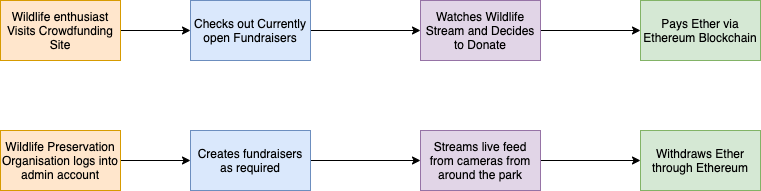

The diagram above was exported from draw.io. Its source (the exported page's mxGraphModel, read from the mxfile embedded in the PNG):
<mxGraphModel dx="889" dy="697" grid="1" gridSize="10" guides="1" tooltips="1" connect="1" arrows="1" fold="1" page="1" pageScale="1" pageWidth="1169" pageHeight="827" math="0" shadow="0">
  <root>
    <mxCell id="0" />
    <mxCell id="1" parent="0" />
    <mxCell id="2" value="" style="edgeStyle=orthogonalEdgeStyle;rounded=0;orthogonalLoop=1;jettySize=auto;html=1;" edge="1" source="3" target="5" parent="1">
      <mxGeometry relative="1" as="geometry" />
    </mxCell>
    <mxCell id="3" value="Wildlife enthusiast Visits Crowdfunding Site" style="rounded=0;whiteSpace=wrap;html=1;fillColor=#ffe6cc;strokeColor=#d79b00;" vertex="1" parent="1">
      <mxGeometry x="50" y="100" width="120" height="60" as="geometry" />
    </mxCell>
    <mxCell id="4" value="" style="edgeStyle=orthogonalEdgeStyle;rounded=0;orthogonalLoop=1;jettySize=auto;html=1;" edge="1" source="5" target="7" parent="1">
      <mxGeometry relative="1" as="geometry" />
    </mxCell>
    <mxCell id="5" value="Checks out Currently open Fundraisers" style="rounded=0;whiteSpace=wrap;html=1;fillColor=#dae8fc;strokeColor=#6c8ebf;" vertex="1" parent="1">
      <mxGeometry x="240" y="100" width="120" height="60" as="geometry" />
    </mxCell>
    <mxCell id="6" value="" style="edgeStyle=orthogonalEdgeStyle;rounded=0;orthogonalLoop=1;jettySize=auto;html=1;" edge="1" source="7" target="8" parent="1">
      <mxGeometry relative="1" as="geometry" />
    </mxCell>
    <mxCell id="7" value="Watches Wildlife Stream and Decides to Donate" style="rounded=0;whiteSpace=wrap;html=1;fillColor=#e1d5e7;strokeColor=#9673a6;" vertex="1" parent="1">
      <mxGeometry x="470" y="100" width="120" height="60" as="geometry" />
    </mxCell>
    <mxCell id="8" value="Pays Ether via Ethereum Blockchain" style="rounded=0;whiteSpace=wrap;html=1;fillColor=#d5e8d4;strokeColor=#82b366;" vertex="1" parent="1">
      <mxGeometry x="690" y="100" width="120" height="60" as="geometry" />
    </mxCell>
    <mxCell id="9" value="" style="edgeStyle=orthogonalEdgeStyle;rounded=0;orthogonalLoop=1;jettySize=auto;html=1;" edge="1" source="10" target="12" parent="1">
      <mxGeometry relative="1" as="geometry" />
    </mxCell>
    <mxCell id="10" value="Wildlife Preservation Organisation logs into admin account" style="rounded=0;whiteSpace=wrap;html=1;fillColor=#ffe6cc;strokeColor=#d79b00;" vertex="1" parent="1">
      <mxGeometry x="50" y="230" width="120" height="60" as="geometry" />
    </mxCell>
    <mxCell id="11" value="" style="edgeStyle=orthogonalEdgeStyle;rounded=0;orthogonalLoop=1;jettySize=auto;html=1;" edge="1" source="12" target="14" parent="1">
      <mxGeometry relative="1" as="geometry" />
    </mxCell>
    <mxCell id="12" value="Creates fundraisers as required" style="rounded=0;whiteSpace=wrap;html=1;fillColor=#dae8fc;strokeColor=#6c8ebf;" vertex="1" parent="1">
      <mxGeometry x="240" y="230" width="120" height="60" as="geometry" />
    </mxCell>
    <mxCell id="13" value="" style="edgeStyle=orthogonalEdgeStyle;rounded=0;orthogonalLoop=1;jettySize=auto;html=1;" edge="1" source="14" target="15" parent="1">
      <mxGeometry relative="1" as="geometry" />
    </mxCell>
    <mxCell id="14" value="Streams live feed from cameras from around the park" style="rounded=0;whiteSpace=wrap;html=1;fillColor=#e1d5e7;strokeColor=#9673a6;" vertex="1" parent="1">
      <mxGeometry x="470" y="230" width="120" height="60" as="geometry" />
    </mxCell>
    <mxCell id="15" value="Withdraws Ether through Ethereum" style="rounded=0;whiteSpace=wrap;html=1;fillColor=#d5e8d4;strokeColor=#82b366;" vertex="1" parent="1">
      <mxGeometry x="690" y="230" width="120" height="60" as="geometry" />
    </mxCell>
  </root>
</mxGraphModel>